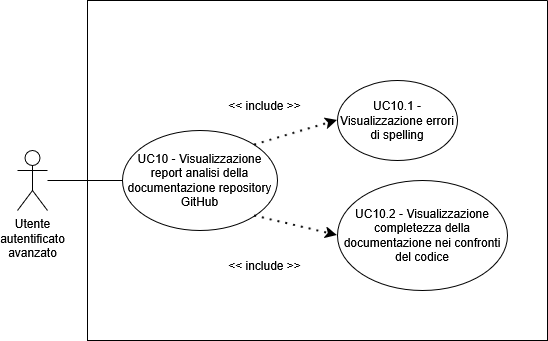

The diagram above was exported from draw.io. Its source (the exported page's mxGraphModel, read from the mxfile embedded in the PNG):
<mxGraphModel dx="1426" dy="759" grid="1" gridSize="10" guides="1" tooltips="1" connect="1" arrows="1" fold="1" page="1" pageScale="1" pageWidth="850" pageHeight="1100" math="0" shadow="0">
  <root>
    <mxCell id="0" />
    <mxCell id="1" parent="0" />
    <mxCell id="aL_1Ra86gYtm7OohauO5-1" parent="1" style="shape=umlActor;verticalLabelPosition=bottom;verticalAlign=top;html=1;outlineConnect=0;" value="&lt;div&gt;Utente&lt;/div&gt;&lt;div&gt;autentificato&lt;/div&gt;&lt;div&gt;avanzato&lt;/div&gt;" vertex="1">
      <mxGeometry height="60" width="30" x="200" y="260" as="geometry" />
    </mxCell>
    <mxCell id="aL_1Ra86gYtm7OohauO5-4" parent="1" style="swimlane;startSize=0;" value="" vertex="1">
      <mxGeometry height="340" width="460" x="270" y="110" as="geometry">
        <mxRectangle height="40" width="50" x="270" y="110" as="alternateBounds" />
      </mxGeometry>
    </mxCell>
    <mxCell id="aL_1Ra86gYtm7OohauO5-2" parent="aL_1Ra86gYtm7OohauO5-4" style="ellipse;whiteSpace=wrap;html=1;" value="&lt;div&gt;UC10 - Visualizzazione report analisi della documentazione repository GitHub&lt;/div&gt;" vertex="1">
      <mxGeometry height="100" width="155" x="35" y="130" as="geometry" />
    </mxCell>
    <mxCell id="aL_1Ra86gYtm7OohauO5-7" parent="aL_1Ra86gYtm7OohauO5-4" style="ellipse;whiteSpace=wrap;html=1;" value="UC10.1 - Visualizzazione errori di spelling" vertex="1">
      <mxGeometry height="80" width="120" x="250" y="80" as="geometry" />
    </mxCell>
    <mxCell id="aL_1Ra86gYtm7OohauO5-10" edge="1" parent="aL_1Ra86gYtm7OohauO5-4" source="aL_1Ra86gYtm7OohauO5-2" style="endArrow=classic;dashed=1;html=1;dashPattern=1 3;strokeWidth=2;rounded=0;entryX=0;entryY=0.5;entryDx=0;entryDy=0;exitX=1;exitY=0;exitDx=0;exitDy=0;strokeColor=default;curved=0;endFill=1;endSize=6;" target="aL_1Ra86gYtm7OohauO5-7" value="">
      <mxGeometry height="50" relative="1" width="50" as="geometry">
        <mxPoint x="130" y="300" as="sourcePoint" />
        <mxPoint x="180" y="250" as="targetPoint" />
      </mxGeometry>
    </mxCell>
    <mxCell id="aL_1Ra86gYtm7OohauO5-11" parent="aL_1Ra86gYtm7OohauO5-4" style="text;html=1;whiteSpace=wrap;strokeColor=none;fillColor=none;align=center;verticalAlign=middle;rounded=0;" value="&amp;lt;&amp;lt; include &amp;gt;&amp;gt;" vertex="1">
      <mxGeometry height="30" width="95" x="130" y="90" as="geometry" />
    </mxCell>
    <mxCell id="aL_1Ra86gYtm7OohauO5-13" parent="aL_1Ra86gYtm7OohauO5-4" style="ellipse;whiteSpace=wrap;html=1;" value="UC10.2 - Visualizzazione completezza della documentazione nei confronti del codice" vertex="1">
      <mxGeometry height="110" width="170" x="250" y="180" as="geometry" />
    </mxCell>
    <mxCell id="aL_1Ra86gYtm7OohauO5-14" edge="1" parent="aL_1Ra86gYtm7OohauO5-4" source="aL_1Ra86gYtm7OohauO5-2" style="endArrow=classic;dashed=1;html=1;dashPattern=1 3;strokeWidth=2;rounded=0;entryX=0;entryY=0.5;entryDx=0;entryDy=0;exitX=1;exitY=1;exitDx=0;exitDy=0;strokeColor=default;curved=0;endFill=1;endSize=6;" target="aL_1Ra86gYtm7OohauO5-13" value="">
      <mxGeometry height="50" relative="1" width="50" as="geometry">
        <mxPoint x="170" y="370" as="sourcePoint" />
        <mxPoint x="170" y="280" as="targetPoint" />
      </mxGeometry>
    </mxCell>
    <mxCell id="aL_1Ra86gYtm7OohauO5-15" parent="aL_1Ra86gYtm7OohauO5-4" style="text;html=1;whiteSpace=wrap;strokeColor=none;fillColor=none;align=center;verticalAlign=middle;rounded=0;" value="&amp;lt;&amp;lt; include &amp;gt;&amp;gt;" vertex="1">
      <mxGeometry height="30" width="95" x="130" y="250" as="geometry" />
    </mxCell>
    <mxCell id="aL_1Ra86gYtm7OohauO5-12" edge="1" parent="1" source="aL_1Ra86gYtm7OohauO5-1" style="endArrow=none;html=1;rounded=0;entryX=0;entryY=0.5;entryDx=0;entryDy=0;" target="aL_1Ra86gYtm7OohauO5-2" value="">
      <mxGeometry height="50" relative="1" width="50" as="geometry">
        <mxPoint x="300" y="410" as="sourcePoint" />
        <mxPoint x="350" y="360" as="targetPoint" />
      </mxGeometry>
    </mxCell>
  </root>
</mxGraphModel>